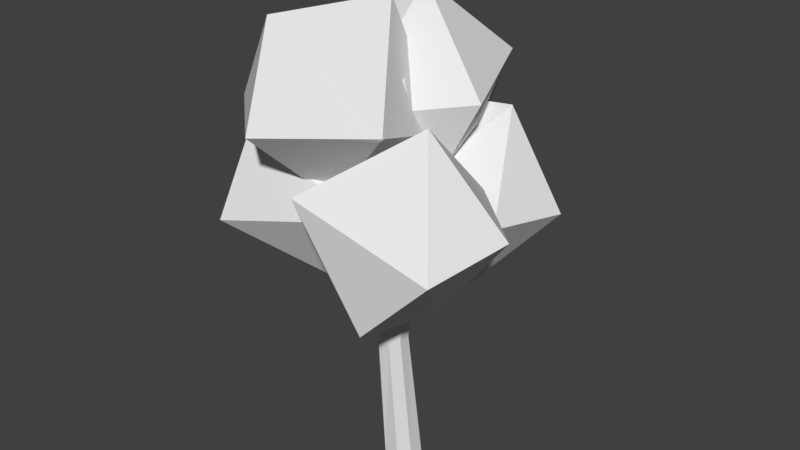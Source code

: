 # Source: trees.blend  (saved by Blender 2.79.0; exported with 4.5.12 LTS)
import bpy
from mathutils import Matrix  # noqa: F401  (used for matrix-valued properties, if any)

bpy.ops.wm.read_factory_settings(use_empty=True)
scene = bpy.context.scene
scene.name = 'Scene'

# ---- collections
col_collection_1 = bpy.data.collections.new('Collection 1'); scene.collection.children.link(col_collection_1)

# ---- world
world_world = bpy.data.worlds.new('World'); scene.world = world_world
world_world.color = (0.05088, 0.05088, 0.05088)
world_world.use_sun_shadow = False
world_world.sun_shadow_jitter_overblur = 0.0
world_world.cycles.sampling_method = 'MANUAL'

# ---- meshes
me_cube_001 = bpy.data.meshes.new('Cube.001')
me_cube_001.from_pydata([(-1.0, 0.0, -0.4438), (-0.4438, 0.0, -1.0), (-0.4438, 0.0, 1.0), (-1.0, 0.0, 0.4438), (-0.0628, 22.31, -0.1415), (-0.1415, 22.31, -0.0628), (-0.1415, 22.31, 0.0628), (-0.0628, 22.31, 0.1415), (0.4438, 0.0, -1.0), (1.0, 0.0, -0.4438), (1.0, 0.0, 0.4438), (0.4438, 0.0, 1.0), (0.1415, 22.31, -0.0628), (0.0628, 22.31, -0.1415), (0.0628, 22.31, 0.1415), (0.1415, 22.31, 0.0628), (-0.6022, 7.21, -0.2332), (-0.9867, 7.063, 0.2567), (-0.5357, 7.406, 1.38), (-0.9572, 7.15, 0.9727), (0.04092, 7.531, -0.2989), (0.4624, 7.787, 0.1087), (0.1075, 7.728, 1.315), (0.4919, 7.874, 0.8247), (-0.1182, 14.7, -0.3798), (0.3733, 14.9, 0.2044), (0.4917, 14.51, -0.8406), (0.9832, 14.72, -0.2564), (0.06382, 14.57, -0.7144), (0.01913, 14.84, 0.02796), (0.8458, 14.57, -0.6642), (0.8011, 14.84, 0.07818), (-3.374, 19.37, -5.365), (0.7681, 8.92, -4.339), (-0.9103, 15.39, 0.05482), (4.344, 14.73, -1.935), (2.361, 19.78, -6.021), (5.291, 14.09, -6.752), (-5.55, 12.93, -5.365), (1.568e-06, 14.73, -11.11), (-6.851, 19.4, 3.815), (-6.776, 20.5, -1.459), (-4.123, 9.574, 0.1936), (-8.034, 10.51, -1.459), (-11.04, 15.96, -1.459), (-5.781, 15.3, -5.591), (-8.245, 14.0, 5.2), (-0.646, 15.3, 2.718), (-1.235, 17.96, -1.672), (2.588, 11.7, 6.335), (-2.086, 15.8, -0.559), (3.168, 16.46, -2.548), (-0.4812, 18.49, 7.447), (6.602, 15.8, 6.301), (-3.033, 15.15, 4.259), (3.32, 21.27, 2.215), (7.549, 16.44, 1.483), (2.711, 10.37, 0.5619), (-4.549, 25.64, 4.465), (-0.01127, 18.48, -3.137), (-3.95, 20.33, 6.867), (2.095, 20.99, 4.015), (-8.331, 20.35, 2.835), (-3.545, 15.25, 1.393), (-1.762, 25.94, -1.232), (-7.384, 20.99, -1.983), (0.3106, 21.69, -8.854), (-1.649, 26.14, -3.75), (-6.7, 23.06, -1.982), (-2.154, 20.39, 1.937), (3.101, 21.06, -2.195), (0.09916, 15.6, -2.195), (-5.138, 16.32, -1.96), (-7.288, 20.39, -6.372), (-1.083, 16.29, -7.469)], [], [(8, 9, 10, 11, 2, 3, 0, 1), (21, 23, 10, 9), (22, 18, 2, 11), (24, 29, 6, 5), (4, 5, 6, 7, 14, 15, 12, 13), (16, 1, 0, 17), (25, 7, 6, 29), (26, 13, 12, 30), (22, 11, 10, 23), (16, 20, 8, 1), (28, 26, 20, 16), (31, 22, 23, 27), (8, 20, 21, 9), (2, 18, 19, 3), (28, 16, 17, 24), (0, 3, 19, 17), (31, 25, 18, 22), (30, 27, 23, 21), (12, 15, 27, 30), (14, 7, 25, 31), (4, 28, 24, 5), (14, 31, 27, 15), (4, 13, 26, 28), (20, 26, 30, 21), (18, 25, 29, 19), (17, 19, 29, 24), (32, 38, 34), (34, 33, 35), (38, 39, 33), (33, 39, 37), (37, 39, 36), (36, 39, 32), (32, 39, 38), (33, 37, 35), (37, 36, 35), (34, 38, 33), (34, 35, 36), (34, 36, 32), (46, 47, 40), (40, 44, 46), (46, 43, 42), (40, 41, 44), (40, 48, 41), (46, 44, 43), (41, 45, 44), (48, 45, 41), (42, 45, 48), (43, 45, 42), (44, 45, 43), (47, 42, 48), (47, 48, 40), (46, 42, 47), (52, 49, 53), (49, 57, 53), (54, 57, 49), (55, 51, 50), (56, 51, 55), (57, 51, 56), (50, 51, 57), (54, 50, 57), (52, 55, 50), (52, 50, 54), (57, 56, 53), (56, 55, 53), (52, 54, 49), (52, 53, 55), (58, 62, 60), (60, 61, 58), (63, 59, 61), (65, 59, 63), (64, 59, 65), (62, 65, 63), (61, 59, 64), (58, 64, 65), (58, 65, 62), (61, 64, 58), (60, 62, 63), (60, 63, 61), (67, 66, 73), (73, 66, 74), (72, 73, 74), (70, 74, 66), (68, 67, 73), (72, 74, 71), (71, 74, 70), (70, 66, 67), (68, 73, 72), (69, 72, 71), (69, 71, 70), (69, 70, 67), (68, 72, 69), (69, 67, 68)])
_uv = me_cube_001.uv_layers.new(name='UVMap')
_uv.uv.foreach_set('vector', [0.3359, 0.8797, 0.3807, 0.8612, 0.3992, 0.8164, 0.3807, 0.7717, 0.3359, 0.7531, 0.2912, 0.7717, 0.2726, 0.8164, 0.2912, 0.8612, 0.2726, 0.7531, 0.3992, 0.7531, 0.3992, 0.8797, 0.2726, 0.8797, 0.2726, 0.7531, 0.3992, 0.7531, 0.3992, 0.8797, 0.2726, 0.8797, 0.2726, 0.7531, 0.3992, 0.7531, 0.3992, 0.8797, 0.2726, 0.8797, 0.3359, 0.8797, 0.3807, 0.8612, 0.3992, 0.8164, 0.3807, 0.7717, 0.3359, 0.7531, 0.2912, 0.7717, 0.2726, 0.8164, 0.2912, 0.8612, 0.2726, 0.7531, 0.3992, 0.7531, 0.3992, 0.8797, 0.2726, 0.8797, 0.2726, 0.7531, 0.3992, 0.7531, 0.3992, 0.8797, 0.2726, 0.8797, 0.2726, 0.7531, 0.3992, 0.7531, 0.3992, 0.8797, 0.2726, 0.8797, 0.2726, 0.7531, 0.3992, 0.7531, 0.3992, 0.8797, 0.2726, 0.8797, 0.2726, 0.7531, 0.3992, 0.7531, 0.3992, 0.8797, 0.2726, 0.8797, 0.2726, 0.7531, 0.3992, 0.7531, 0.3992, 0.8797, 0.2726, 0.8797, 0.2726, 0.7531, 0.3992, 0.7531, 0.3992, 0.8797, 0.2726, 0.8797, 0.2726, 0.7531, 0.3992, 0.7531, 0.3992, 0.8797, 0.2726, 0.8797, 0.2726, 0.7531, 0.3992, 0.7531, 0.3992, 0.8797, 0.2726, 0.8797, 0.2726, 0.7531, 0.3992, 0.7531, 0.3992, 0.8797, 0.2726, 0.8797, 0.2726, 0.7531, 0.3992, 0.7531, 0.3992, 0.8797, 0.2726, 0.8797, 0.2726, 0.7531, 0.3992, 0.7531, 0.3992, 0.8797, 0.2726, 0.8797, 0.2726, 0.7531, 0.3992, 0.7531, 0.3992, 0.8797, 0.2726, 0.8797, 0.2726, 0.7531, 0.3992, 0.7531, 0.3992, 0.8797, 0.2726, 0.8797, 0.2726, 0.7531, 0.3992, 0.7531, 0.3992, 0.8797, 0.2726, 0.8797, 0.2726, 0.7531, 0.3992, 0.7531, 0.3992, 0.8797, 0.2726, 0.8797, 0.2726, 0.7531, 0.3992, 0.7531, 0.3992, 0.8797, 0.2726, 0.8797, 0.2726, 0.7531, 0.3992, 0.7531, 0.3992, 0.8797, 0.2726, 0.8797, 0.2726, 0.7531, 0.3992, 0.7531, 0.3992, 0.8797, 0.2726, 0.8797, 0.2726, 0.7531, 0.3992, 0.7531, 0.3992, 0.8797, 0.2726, 0.8797, 0.2726, 0.7531, 0.3992, 0.7531, 0.3992, 0.8797, 0.2726, 0.8797, 0.4141, 0.2148, 0.4141, 0.2148, 0.4141, 0.2148, 0.4141, 0.2148, 0.4141, 0.2148, 0.4141, 0.2148, 0.4141, 0.2148, 0.4141, 0.2148, 0.4141, 0.2148, 0.4141, 0.2148, 0.4141, 0.2148, 0.4141, 0.2148, 0.4141, 0.2148, 0.4141, 0.2148, 0.4141, 0.2148, 0.4141, 0.2148, 0.4141, 0.2148, 0.4141, 0.2148, 0.4141, 0.2148, 0.4141, 0.2148, 0.4141, 0.2148, 0.4141, 0.2148, 0.4141, 0.2148, 0.4141, 0.2148, 0.4141, 0.2148, 0.4141, 0.2148, 0.4141, 0.2148, 0.4141, 0.2148, 0.4141, 0.2148, 0.4141, 0.2148, 0.4141, 0.2148, 0.4141, 0.2148, 0.4141, 0.2148, 0.4141, 0.2148, 0.4141, 0.2148, 0.4141, 0.2148, 0.4141, 0.2148, 0.4141, 0.2148, 0.4141, 0.2148, 0.4141, 0.2148, 0.4141, 0.2148, 0.4141, 0.2148, 0.4141, 0.2148, 0.4141, 0.2148, 0.4141, 0.2148, 0.4141, 0.2148, 0.4141, 0.2148, 0.4141, 0.2148, 0.4141, 0.2148, 0.4141, 0.2148, 0.4141, 0.2148, 0.4141, 0.2148, 0.4141, 0.2148, 0.4141, 0.2148, 0.4141, 0.2148, 0.4141, 0.2148, 0.4141, 0.2148, 0.4141, 0.2148, 0.4141, 0.2148, 0.4141, 0.2148, 0.4141, 0.2148, 0.4141, 0.2148, 0.4141, 0.2148, 0.4141, 0.2148, 0.4141, 0.2148, 0.4141, 0.2148, 0.4141, 0.2148, 0.4141, 0.2148, 0.4141, 0.2148, 0.4141, 0.2148, 0.4141, 0.2148, 0.4141, 0.2148, 0.4141, 0.2148, 0.4141, 0.2148, 0.4141, 0.2148, 0.4141, 0.2148, 0.4141, 0.2148, 0.4141, 0.2148, 0.4141, 0.2148, 0.4141, 0.2148, 0.4141, 0.2148, 0.4141, 0.2148, 0.4141, 0.2148, 0.4141, 0.2148, 0.4141, 0.2148, 0.4141, 0.2148, 0.4141, 0.2148, 0.4141, 0.2148, 0.4141, 0.2148, 0.4141, 0.2148, 0.4141, 0.2148, 0.4141, 0.2148, 0.4141, 0.2148, 0.4141, 0.2148, 0.4141, 0.2148, 0.4141, 0.2148, 0.4141, 0.2148, 0.4141, 0.2148, 0.4141, 0.2148, 0.4141, 0.2148, 0.4141, 0.2148, 0.4141, 0.2148, 0.4141, 0.2148, 0.4141, 0.2148, 0.4141, 0.2148, 0.4141, 0.2148, 0.4141, 0.2148, 0.4141, 0.2148, 0.4141, 0.2148, 0.4141, 0.2148, 0.4141, 0.2148, 0.4141, 0.2148, 0.4141, 0.2148, 0.4141, 0.2148, 0.4141, 0.2148, 0.4141, 0.2148, 0.4141, 0.2148, 0.4141, 0.2148, 0.4141, 0.2148, 0.4141, 0.2148, 0.4141, 0.2148, 0.4141, 0.2148, 0.4141, 0.2148, 0.4141, 0.2148, 0.4141, 0.2148, 0.4141, 0.2148, 0.4141, 0.2148, 0.4141, 0.2148, 0.4141, 0.2148, 0.4141, 0.2148, 0.4141, 0.2148, 0.4141, 0.2148, 0.4141, 0.2148, 0.4141, 0.2148, 0.4141, 0.2148, 0.4141, 0.2148, 0.4141, 0.2148, 0.4141, 0.2148, 0.4141, 0.2148, 0.4141, 0.2148, 0.4141, 0.2148, 0.4141, 0.2148, 0.4141, 0.2148, 0.4141, 0.2148, 0.4141, 0.2148, 0.4141, 0.2148, 0.4141, 0.2148, 0.4141, 0.2148, 0.4141, 0.2148, 0.4141, 0.2148, 0.4141, 0.2148, 0.4141, 0.2148, 0.4141, 0.2148, 0.4141, 0.2148, 0.4141, 0.2148, 0.4141, 0.2148, 0.4141, 0.2148, 0.4141, 0.2148, 0.4141, 0.2148, 0.4141, 0.2148, 0.4141, 0.2148, 0.4141, 0.2148, 0.4141, 0.2148, 0.4141, 0.2148, 0.4141, 0.2148, 0.4141, 0.2148, 0.4141, 0.2148, 0.4141, 0.2148, 0.4141, 0.2148, 0.4141, 0.2148, 0.4141, 0.2148, 0.4141, 0.2148, 0.4141, 0.2148, 0.4141, 0.2148, 0.4141, 0.2148, 0.4141, 0.2148, 0.4141, 0.2148, 0.4141, 0.2148, 0.4141, 0.2148, 0.4141, 0.2148, 0.4141, 0.2148, 0.4141, 0.2148, 0.4141, 0.2148, 0.4141, 0.2148, 0.4141, 0.2148, 0.4141, 0.2148, 0.4141, 0.2148, 0.4141, 0.2148, 0.4141, 0.2148, 0.4141, 0.2148, 0.4141, 0.2148, 0.4141, 0.2148, 0.4141, 0.2148, 0.4141, 0.2148, 0.4141, 0.2148, 0.4141, 0.2148, 0.4141, 0.2148, 0.4141, 0.2148])
me_cube_001.use_remesh_preserve_volume = False
me_cube_001.use_remesh_preserve_attributes = False
me_cube_001.use_mirror_vertex_groups = False
me_cube_001.update()

# ---- objects
ob_tree_1 = bpy.data.objects.new('tree_1', me_cube_001)

# ---- transforms, parenting, visibility, modifiers, constraints
ob_tree_1.location = (0.0, 0.0, 0.0)
ob_tree_1.rotation_euler = (1.571, 2.22e-16, 2.22e-16)
ob_tree_1.lineart.crease_threshold = 0.0

# ---- collection membership
col_collection_1.objects.link(ob_tree_1)

# ---- scene / render settings (as saved in the file)
scene.frame_start = 1; scene.frame_end = 250; scene.frame_set(1)
scene.render.engine = 'BLENDER_EEVEE_NEXT'
scene.render.resolution_percentage = 50
scene.render.dither_intensity = 0.0
scene.cycles.use_denoising = False
scene.cycles.samples = 128
scene.cycles.sampling_pattern = 'TABULATED_SOBOL'
scene.cycles.use_adaptive_sampling = False
scene.cycles.use_light_tree = False
scene.cycles.blur_glossy = 0.0
scene.cycles.sample_clamp_indirect = 0.0
scene.view_settings.view_transform = 'Standard'
bpy.context.view_layer.update()

# ---- added for rendering (the .blend has no active camera and no usable light): camera, sun
cam_auto = bpy.data.cameras.new('AutoCamera')
cam_auto.lens = 50.0
cam_auto.sensor_width = 36.0
cam_auto.clip_end = 1000.0
ob_auto_camera = bpy.data.objects.new('AutoCamera', cam_auto)
scene.collection.objects.link(ob_auto_camera)
ob_auto_camera.location = (32.537, -39.3069, 40.4929)
ob_auto_camera.rotation_euler = (1.09748, -7.21219e-08, 0.694738)
scene.camera = ob_auto_camera
light_auto_sun = bpy.data.lights.new('AutoSun', 'SUN')
light_auto_sun.energy = 3.0
light_auto_sun.angle = 0.0523599
ob_auto_sun = bpy.data.objects.new('AutoSun', light_auto_sun)
scene.collection.objects.link(ob_auto_sun)
ob_auto_sun.rotation_euler = (0.872665, 0.174533, 0.523599)
bpy.context.view_layer.update()
